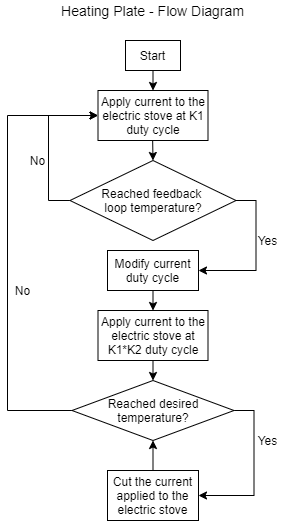

The diagram above was exported from draw.io. Its source (the exported page's mxGraphModel, read from the mxfile embedded in the PNG):
<mxGraphModel dx="1278" dy="580" grid="1" gridSize="10" guides="1" tooltips="1" connect="1" arrows="1" fold="1" page="1" pageScale="1" pageWidth="850" pageHeight="1100" math="0" shadow="0">
  <root>
    <mxCell id="0" />
    <mxCell id="1" parent="0" />
    <mxCell id="U7-L91Gosv81DFQhn4Na-1" value="&lt;font style=&quot;font-size: 14px&quot;&gt;Heating Plate - Flow Diagram&lt;/font&gt;" style="text;html=1;align=center;verticalAlign=middle;resizable=0;points=[];autosize=1;" vertex="1" parent="1">
      <mxGeometry x="325" y="20" width="200" height="20" as="geometry" />
    </mxCell>
    <mxCell id="U7-L91Gosv81DFQhn4Na-12" style="edgeStyle=orthogonalEdgeStyle;rounded=0;orthogonalLoop=1;jettySize=auto;html=1;exitX=0.5;exitY=1;exitDx=0;exitDy=0;entryX=0.5;entryY=0;entryDx=0;entryDy=0;" edge="1" parent="1" source="U7-L91Gosv81DFQhn4Na-2" target="U7-L91Gosv81DFQhn4Na-11">
      <mxGeometry relative="1" as="geometry" />
    </mxCell>
    <mxCell id="U7-L91Gosv81DFQhn4Na-2" value="Start" style="rounded=0;whiteSpace=wrap;html=1;" vertex="1" parent="1">
      <mxGeometry x="398" y="60" width="55" height="30" as="geometry" />
    </mxCell>
    <mxCell id="U7-L91Gosv81DFQhn4Na-22" style="edgeStyle=orthogonalEdgeStyle;rounded=0;orthogonalLoop=1;jettySize=auto;html=1;exitX=0;exitY=0.5;exitDx=0;exitDy=0;entryX=0;entryY=0.5;entryDx=0;entryDy=0;" edge="1" parent="1" source="U7-L91Gosv81DFQhn4Na-4" target="U7-L91Gosv81DFQhn4Na-11">
      <mxGeometry relative="1" as="geometry">
        <mxPoint x="285" y="340" as="targetPoint" />
        <Array as="points">
          <mxPoint x="280" y="430" />
          <mxPoint x="280" y="135" />
        </Array>
      </mxGeometry>
    </mxCell>
    <mxCell id="U7-L91Gosv81DFQhn4Na-26" style="edgeStyle=orthogonalEdgeStyle;rounded=0;orthogonalLoop=1;jettySize=auto;html=1;exitX=1;exitY=0.5;exitDx=0;exitDy=0;entryX=1;entryY=0.5;entryDx=0;entryDy=0;" edge="1" parent="1" source="U7-L91Gosv81DFQhn4Na-4" target="U7-L91Gosv81DFQhn4Na-25">
      <mxGeometry relative="1" as="geometry" />
    </mxCell>
    <mxCell id="U7-L91Gosv81DFQhn4Na-4" value="Reached desired temperature?" style="rhombus;whiteSpace=wrap;html=1;" vertex="1" parent="1">
      <mxGeometry x="344.5" y="400" width="162" height="60" as="geometry" />
    </mxCell>
    <mxCell id="U7-L91Gosv81DFQhn4Na-15" style="edgeStyle=orthogonalEdgeStyle;rounded=0;orthogonalLoop=1;jettySize=auto;html=1;exitX=0;exitY=0.5;exitDx=0;exitDy=0;entryX=0;entryY=0.5;entryDx=0;entryDy=0;" edge="1" parent="1" source="U7-L91Gosv81DFQhn4Na-5" target="U7-L91Gosv81DFQhn4Na-11">
      <mxGeometry relative="1" as="geometry">
        <Array as="points">
          <mxPoint x="321" y="220" />
          <mxPoint x="321" y="135" />
        </Array>
      </mxGeometry>
    </mxCell>
    <mxCell id="U7-L91Gosv81DFQhn4Na-5" value="Reached feedback &lt;br&gt;loop temperature?" style="rhombus;whiteSpace=wrap;html=1;" vertex="1" parent="1">
      <mxGeometry x="342.5" y="180" width="166" height="80" as="geometry" />
    </mxCell>
    <mxCell id="U7-L91Gosv81DFQhn4Na-14" style="edgeStyle=orthogonalEdgeStyle;rounded=0;orthogonalLoop=1;jettySize=auto;html=1;exitX=1;exitY=0.5;exitDx=0;exitDy=0;entryX=1;entryY=0.5;entryDx=0;entryDy=0;" edge="1" parent="1" source="U7-L91Gosv81DFQhn4Na-5" target="U7-L91Gosv81DFQhn4Na-10">
      <mxGeometry relative="1" as="geometry">
        <mxPoint x="577" y="270" as="sourcePoint" />
      </mxGeometry>
    </mxCell>
    <mxCell id="U7-L91Gosv81DFQhn4Na-20" style="edgeStyle=orthogonalEdgeStyle;rounded=0;orthogonalLoop=1;jettySize=auto;html=1;exitX=0.5;exitY=1;exitDx=0;exitDy=0;entryX=0.5;entryY=0;entryDx=0;entryDy=0;" edge="1" parent="1" source="U7-L91Gosv81DFQhn4Na-10" target="U7-L91Gosv81DFQhn4Na-19">
      <mxGeometry relative="1" as="geometry" />
    </mxCell>
    <mxCell id="U7-L91Gosv81DFQhn4Na-10" value="Modify current duty cycle" style="rounded=0;whiteSpace=wrap;html=1;" vertex="1" parent="1">
      <mxGeometry x="380" y="270" width="91" height="40" as="geometry" />
    </mxCell>
    <mxCell id="U7-L91Gosv81DFQhn4Na-13" style="edgeStyle=orthogonalEdgeStyle;rounded=0;orthogonalLoop=1;jettySize=auto;html=1;exitX=0.5;exitY=1;exitDx=0;exitDy=0;entryX=0.5;entryY=0;entryDx=0;entryDy=0;" edge="1" parent="1" target="U7-L91Gosv81DFQhn4Na-5">
      <mxGeometry relative="1" as="geometry">
        <mxPoint x="425" y="150" as="sourcePoint" />
      </mxGeometry>
    </mxCell>
    <mxCell id="U7-L91Gosv81DFQhn4Na-11" value="Apply current to the electric stove at K1 duty cycle" style="rounded=0;whiteSpace=wrap;html=1;" vertex="1" parent="1">
      <mxGeometry x="370.5" y="110" width="110" height="50" as="geometry" />
    </mxCell>
    <mxCell id="U7-L91Gosv81DFQhn4Na-16" value="No" style="text;html=1;align=center;verticalAlign=middle;resizable=0;points=[];autosize=1;" vertex="1" parent="1">
      <mxGeometry x="295" y="170" width="30" height="20" as="geometry" />
    </mxCell>
    <mxCell id="U7-L91Gosv81DFQhn4Na-18" value="Yes" style="text;html=1;align=center;verticalAlign=middle;resizable=0;points=[];autosize=1;" vertex="1" parent="1">
      <mxGeometry x="525" y="250" width="30" height="20" as="geometry" />
    </mxCell>
    <mxCell id="U7-L91Gosv81DFQhn4Na-21" style="edgeStyle=orthogonalEdgeStyle;rounded=0;orthogonalLoop=1;jettySize=auto;html=1;exitX=0.5;exitY=1;exitDx=0;exitDy=0;entryX=0.5;entryY=0;entryDx=0;entryDy=0;" edge="1" parent="1" source="U7-L91Gosv81DFQhn4Na-19" target="U7-L91Gosv81DFQhn4Na-4">
      <mxGeometry relative="1" as="geometry" />
    </mxCell>
    <mxCell id="U7-L91Gosv81DFQhn4Na-19" value="Apply current to the electric stove at K1*K2 duty cycle" style="rounded=0;whiteSpace=wrap;html=1;" vertex="1" parent="1">
      <mxGeometry x="370.5" y="330" width="110" height="50" as="geometry" />
    </mxCell>
    <mxCell id="U7-L91Gosv81DFQhn4Na-24" value="No" style="text;html=1;align=center;verticalAlign=middle;resizable=0;points=[];autosize=1;" vertex="1" parent="1">
      <mxGeometry x="280" y="300" width="30" height="20" as="geometry" />
    </mxCell>
    <mxCell id="U7-L91Gosv81DFQhn4Na-28" style="edgeStyle=orthogonalEdgeStyle;rounded=0;orthogonalLoop=1;jettySize=auto;html=1;exitX=0.5;exitY=0;exitDx=0;exitDy=0;entryX=0.5;entryY=1;entryDx=0;entryDy=0;" edge="1" parent="1" source="U7-L91Gosv81DFQhn4Na-25" target="U7-L91Gosv81DFQhn4Na-4">
      <mxGeometry relative="1" as="geometry" />
    </mxCell>
    <mxCell id="U7-L91Gosv81DFQhn4Na-25" value="Cut the current applied to the electric stove" style="rounded=0;whiteSpace=wrap;html=1;" vertex="1" parent="1">
      <mxGeometry x="380" y="490" width="91" height="50" as="geometry" />
    </mxCell>
    <mxCell id="U7-L91Gosv81DFQhn4Na-27" value="Yes" style="text;html=1;align=center;verticalAlign=middle;resizable=0;points=[];autosize=1;" vertex="1" parent="1">
      <mxGeometry x="525" y="450" width="30" height="20" as="geometry" />
    </mxCell>
  </root>
</mxGraphModel>